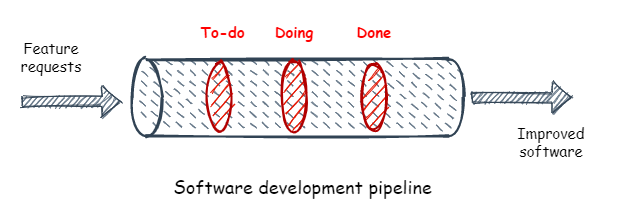

The diagram above was exported from draw.io. Its source (the exported page's mxGraphModel, read from the mxfile embedded in the PNG):
<mxGraphModel dx="986" dy="440" grid="1" gridSize="10" guides="1" tooltips="1" connect="1" arrows="1" fold="1" page="1" pageScale="1" pageWidth="850" pageHeight="1100" math="0" shadow="0">
  <root>
    <mxCell id="0" />
    <mxCell id="1" parent="0" />
    <mxCell id="20" value="" style="shape=ext;double=1;rounded=0;whiteSpace=wrap;html=1;shadow=0;sketch=1;strokeWidth=2;fontFamily=Comic Sans MS;fontSize=15;fontColor=#FF0000;strokeColor=none;" parent="1" vertex="1">
      <mxGeometry x="160" y="130" width="620" height="210" as="geometry" />
    </mxCell>
    <mxCell id="2" value="" style="shape=cylinder3;whiteSpace=wrap;html=1;boundedLbl=1;backgroundOutline=1;size=15;rotation=-90;shadow=0;sketch=1;strokeWidth=2;fillStyle=dashed;fillColor=#647687;strokeColor=#314354;fontColor=#ffffff;" parent="1" vertex="1">
      <mxGeometry x="417.5" y="60" width="77.5" height="332.5" as="geometry" />
    </mxCell>
    <mxCell id="4" value="&lt;font color=&quot;#000000&quot; style=&quot;font-size: 18px;&quot;&gt;Software development pipeline&lt;/font&gt;" style="text;html=1;align=center;verticalAlign=middle;whiteSpace=wrap;rounded=0;shadow=0;sketch=1;fontFamily=Comic Sans MS;fontSize=18;fontColor=#663300;" parent="1" vertex="1">
      <mxGeometry x="330" y="300" width="262.5" height="30" as="geometry" />
    </mxCell>
    <mxCell id="5" value="" style="shape=flexArrow;endArrow=classic;html=1;fontFamily=Comic Sans MS;fontSize=15;sketch=1;fillColor=#647687;strokeColor=#314354;" parent="1" edge="1">
      <mxGeometry width="50" height="50" relative="1" as="geometry">
        <mxPoint x="180" y="230" as="sourcePoint" />
        <mxPoint x="280" y="230" as="targetPoint" />
      </mxGeometry>
    </mxCell>
    <mxCell id="6" value="" style="shape=flexArrow;endArrow=classic;html=1;fontFamily=Comic Sans MS;fontSize=15;sketch=1;fillColor=#647687;strokeColor=#314354;" parent="1" edge="1">
      <mxGeometry width="50" height="50" relative="1" as="geometry">
        <mxPoint x="630" y="225.75" as="sourcePoint" />
        <mxPoint x="730" y="225.75" as="targetPoint" />
      </mxGeometry>
    </mxCell>
    <mxCell id="8" value="Improved&lt;br&gt;software" style="text;html=1;strokeColor=none;fillColor=none;align=center;verticalAlign=middle;whiteSpace=wrap;rounded=0;shadow=0;sketch=1;fontFamily=Comic Sans MS;fontSize=15;" parent="1" vertex="1">
      <mxGeometry x="690" y="260" width="40" height="20" as="geometry" />
    </mxCell>
    <mxCell id="9" value="" style="ellipse;whiteSpace=wrap;html=1;shadow=0;sketch=1;strokeWidth=2;fontFamily=Comic Sans MS;fontSize=15;strokeColor=#B20000;fontColor=#ffffff;fillColor=#e51400;" parent="1" vertex="1">
      <mxGeometry x="365" y="190" width="25" height="70" as="geometry" />
    </mxCell>
    <mxCell id="10" value="" style="ellipse;whiteSpace=wrap;html=1;shadow=0;sketch=1;strokeWidth=2;fontFamily=Comic Sans MS;fontSize=15;strokeColor=#B20000;fontColor=#ffffff;fillColor=#e51400;" parent="1" vertex="1">
      <mxGeometry x="440" y="190" width="25" height="70" as="geometry" />
    </mxCell>
    <mxCell id="11" value="" style="ellipse;whiteSpace=wrap;html=1;shadow=0;sketch=1;strokeWidth=2;fontFamily=Comic Sans MS;fontSize=15;strokeColor=#B20000;fontColor=#ffffff;fillColor=#e51400;" parent="1" vertex="1">
      <mxGeometry x="520" y="190" width="25" height="70" as="geometry" />
    </mxCell>
    <mxCell id="12" value="&amp;nbsp;To-do" style="text;html=1;strokeColor=none;fillColor=none;align=center;verticalAlign=middle;whiteSpace=wrap;rounded=0;shadow=0;sketch=1;fontFamily=Comic Sans MS;fontSize=15;fontColor=#FF0000;fontStyle=1" parent="1" vertex="1">
      <mxGeometry x="348.75" y="145" width="57.5" height="30" as="geometry" />
    </mxCell>
    <mxCell id="14" value="&lt;font&gt;Doing&lt;br&gt;&lt;/font&gt;" style="text;html=1;strokeColor=none;fillColor=none;align=center;verticalAlign=middle;whiteSpace=wrap;rounded=0;shadow=0;sketch=1;fontFamily=Comic Sans MS;fontSize=15;fontColor=#FF0000;fontStyle=1" parent="1" vertex="1">
      <mxGeometry x="432.5" y="150" width="40" height="20" as="geometry" />
    </mxCell>
    <mxCell id="16" value="&lt;font&gt;Done&lt;/font&gt;" style="text;html=1;strokeColor=none;fillColor=none;align=center;verticalAlign=middle;whiteSpace=wrap;rounded=0;shadow=0;sketch=1;fontFamily=Comic Sans MS;fontSize=15;fontColor=#FF0000;fontStyle=1" parent="1" vertex="1">
      <mxGeometry x="512.5" y="150" width="40" height="20" as="geometry" />
    </mxCell>
    <mxCell id="22" value="Feature&lt;br&gt;requests" style="text;html=1;strokeColor=none;fillColor=none;align=center;verticalAlign=middle;whiteSpace=wrap;rounded=0;shadow=0;sketch=1;fontFamily=Comic Sans MS;fontSize=15;" vertex="1" parent="1">
      <mxGeometry x="190" y="175" width="40" height="20" as="geometry" />
    </mxCell>
  </root>
</mxGraphModel>